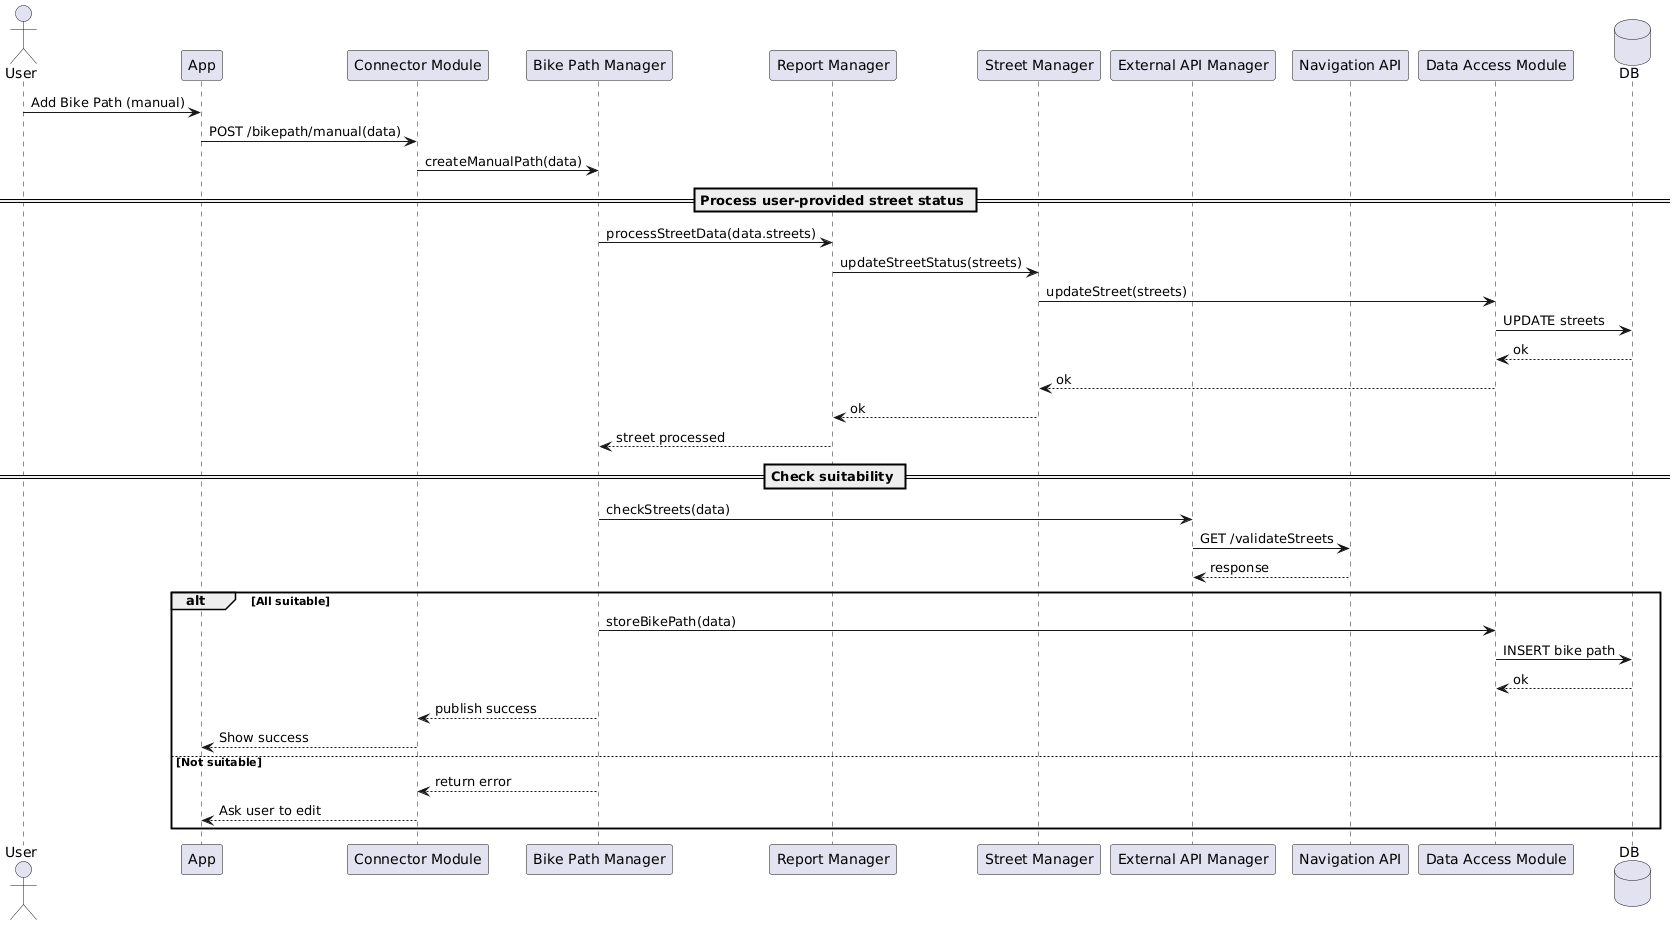

The diagram above was rendered by PlantUML. Its source (embedded in the PNG):
@startuml
actor User

participant App as UI
participant "Connector Module" as CM
participant "Bike Path Manager" as BPM
participant "Report Manager" as RM
participant "Street Manager" as SM
participant "External API Manager" as EAM
participant "Navigation API" as NAPI
participant "Data Access Module" as DAM
database DB

User -> UI: Add Bike Path (manual)
UI -> CM: POST /bikepath/manual(data)

CM -> BPM: createManualPath(data)

== Process user-provided street status ==
BPM -> RM: processStreetData(data.streets)
RM -> SM: updateStreetStatus(streets)
SM -> DAM: updateStreet(streets)
DAM -> DB: UPDATE streets
DB --> DAM: ok
DAM --> SM: ok
SM --> RM: ok
RM --> BPM: street processed

== Check suitability ==
BPM -> EAM: checkStreets(data)
EAM -> NAPI: GET /validateStreets
NAPI --> EAM: response

alt All suitable
    BPM -> DAM: storeBikePath(data)
    DAM -> DB: INSERT bike path
    DB --> DAM: ok
    BPM --> CM: publish success
    CM --> UI: Show success
else Not suitable
    BPM --> CM: return error
    CM --> UI: Ask user to edit
end
@enduml